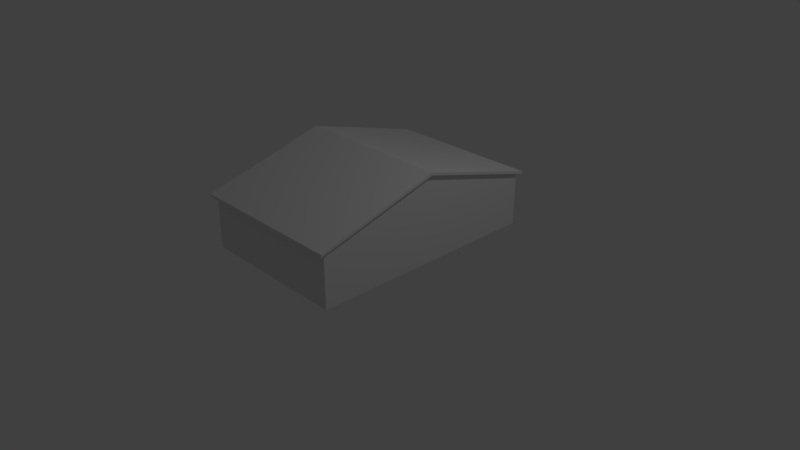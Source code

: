 # Source: hangar.blend  (saved by Blender 2.79.0; exported with 4.5.12 LTS)
import bpy
from mathutils import Matrix  # noqa: F401  (used for matrix-valued properties, if any)

bpy.ops.wm.read_factory_settings(use_empty=True)
scene = bpy.context.scene
scene.name = 'Scene'

# ---- collections
col_collection_1 = bpy.data.collections.new('Collection 1'); scene.collection.children.link(col_collection_1)

# ---- materials (node trees are filled in below, after node groups)
mat_material = bpy.data.materials.new('Material')
mat_material.alpha_threshold = 0.0
mat_material.roughness = 0.5
mat_material.line_color = (0.0, 0.0, 0.0, 1.0)

# ---- material node trees

# ---- world
world_world = bpy.data.worlds.new('World'); scene.world = world_world
world_world.color = (0.05088, 0.05088, 0.05088)
world_world.use_sun_shadow = False
world_world.sun_shadow_jitter_overblur = 0.0
world_world.cycles.sampling_method = 'MANUAL'

# ---- cameras
cam_camera = bpy.data.cameras.new('Camera')
cam_camera.clip_end = 100.0
cam_camera.lens = 35.0
cam_camera.sensor_width = 32.0
cam_camera.sensor_height = 18.0
cam_camera.ortho_scale = 7.314
cam_camera.dof.focus_distance = 0.0

# ---- lights
light_lamp = bpy.data.lights.new('Lamp', 'POINT')
light_lamp.transmission_factor = 0.0
light_lamp.cutoff_distance = 30.0
light_lamp.energy = 100.0
light_lamp.shadow_buffer_clip_start = 1.001
light_lamp.shadow_soft_size = 0.1
light_lamp.shadow_maximum_resolution = 0.006
light_lamp.use_absolute_resolution = True

# ---- meshes
me_cube = bpy.data.meshes.new('Cube')
me_cube.from_pydata([(1.0, 1.0, -1.0), (1.0, -1.0, -1.0), (-0.9673, 0.9709, 0.9898), (1.0, 1.0, 1.0), (1.0, -1.0, 1.0), (-1.0, -0.9709, 0.9898), (-1.0, 0.9709, 0.9898), (1.0, -5.364e-07, 2.253), (-1.0, 1.788e-07, 0.9944), (1.044, 1.044, 0.9815), (1.044, -1.044, 0.9815), (-1.044, -1.044, 0.9815), (-1.044, 1.044, 0.9815), (1.044, -5.523e-07, 2.29), (-1.044, 1.946e-07, 2.29), (1.044, -5.523e-07, 2.29), (1.044, -1.044, 0.9815), (1.044, 1.044, 0.9815), (-1.044, 1.044, 0.9815), (-1.044, -1.044, 0.9815), (-1.044, 1.946e-07, 2.29), (1.044, -5.523e-07, 2.394), (1.044, -1.044, 1.086), (1.044, 1.044, 1.086), (-1.044, 1.044, 1.086), (-1.044, -1.044, 1.086), (-1.044, 1.946e-07, 2.394), (-1.0, -1.0, -1.0), (-1.0, 1.0, -1.0), (-1.0, -1.0, 1.0), (-1.0, 1.0, 1.0), (-1.0, 1.788e-07, 2.253), (-1.0, -0.9708, -1.0), (-1.0, 0.9708, -1.0), (-0.9673, -0.9709, 0.9898), (-0.9673, -0.9708, -1.0), (-0.9673, 0.9708, -1.0)], [], [(0, 1, 27, 32, 33, 28), (7, 31, 29, 4), (0, 3, 7, 4, 1), (1, 4, 29, 27), (3, 0, 28, 30), (3, 30, 31, 7), (13, 10, 11, 14), (9, 13, 14, 12), (19, 16, 22, 25), (15, 17, 23, 21), (13, 9, 17, 15), (11, 10, 16, 19), (10, 13, 15, 16), (14, 11, 19, 20), (12, 14, 20, 18), (9, 12, 18, 17), (21, 26, 25, 22), (23, 24, 26, 21), (16, 15, 21, 22), (20, 19, 25, 26), (18, 20, 26, 24), (17, 18, 24, 23), (33, 6, 30, 28), (6, 8, 31, 30), (8, 5, 29, 31), (5, 32, 27, 29), (33, 32, 35, 36), (32, 5, 34, 35), (6, 33, 36, 2), (5, 8, 6, 2, 34)])
me_cube.materials.append(mat_material)
me_cube.use_remesh_preserve_volume = False
me_cube.use_remesh_preserve_attributes = False
me_cube.use_mirror_vertex_groups = False
me_cube.update()

# ---- objects
ob_cube = bpy.data.objects.new('Cube', me_cube)
ob_lamp = bpy.data.objects.new('Lamp', light_lamp)
ob_camera = bpy.data.objects.new('Camera', cam_camera)

# ---- transforms, parenting, visibility, modifiers, constraints
ob_cube.location = (0.1233, -0.06127, 0.6886)
ob_cube.scale = (1.0, 1.542, 0.3434)
ob_cube.lock_rotations_4d = False
ob_cube.empty_display_type = 'ARROWS'
ob_cube.lineart.crease_threshold = 0.0
ob_lamp.location = (4.076, 1.005, 5.904)
ob_lamp.rotation_euler = (0.6503, 0.05522, 1.866)
ob_lamp.lock_rotations_4d = False
ob_lamp.empty_display_type = 'ARROWS'
ob_lamp.color = (0.0, 0.0, 0.0, 0.0)
ob_lamp.lineart.crease_threshold = 0.0
ob_camera.location = (7.481, -6.508, 5.344)
ob_camera.rotation_euler = (1.109, 0.0, 0.8149)
ob_camera.lock_rotations_4d = False
ob_camera.empty_display_type = 'ARROWS'
ob_camera.color = (0.0, 0.0, 0.0, 0.0)
ob_camera.display_type = 'WIRE'
ob_camera.lineart.crease_threshold = 0.0

# ---- collection membership
col_collection_1.objects.link(ob_cube)
col_collection_1.objects.link(ob_lamp)
col_collection_1.objects.link(ob_camera)

# ---- scene / render settings (as saved in the file)
scene.camera = ob_camera
scene.frame_start = 1; scene.frame_end = 250; scene.frame_set(1)
scene.render.engine = 'CYCLES'
scene.render.resolution_percentage = 50
scene.render.dither_intensity = 0.0
scene.cycles.use_denoising = False
scene.cycles.samples = 128
scene.cycles.sampling_pattern = 'TABULATED_SOBOL'
scene.cycles.use_adaptive_sampling = False
scene.cycles.use_light_tree = False
scene.cycles.blur_glossy = 0.0
scene.cycles.sample_clamp_indirect = 0.0
scene.view_settings.view_transform = 'Standard'
bpy.context.view_layer.update()
